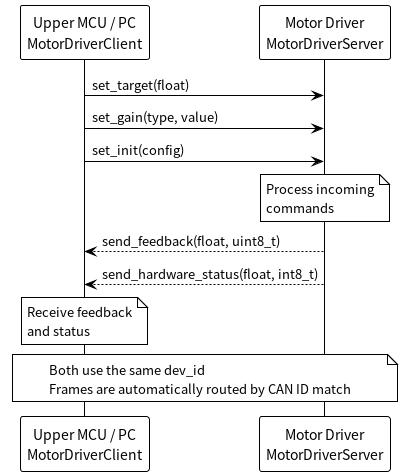

The diagram above was rendered by PlantUML. Its source (embedded in the PNG):
@startuml motor_sequence
!theme plain
skinparam backgroundColor #ffffff
skinparam backgroundColor #ffffff

participant "Upper MCU / PC\nMotorDriverClient" as C
participant "Motor Driver\nMotorDriverServer" as S

C -> S : set_target(float)
C -> S : set_gain(type, value)
C -> S : set_init(config)
note over S : Process incoming\ncommands

S --> C : send_feedback(float, uint8_t)
S --> C : send_hardware_status(float, int8_t)
note over C : Receive feedback\nand status

note over C, S
  Both use the same dev_id
  Frames are automatically routed by CAN ID match
end note

@enduml